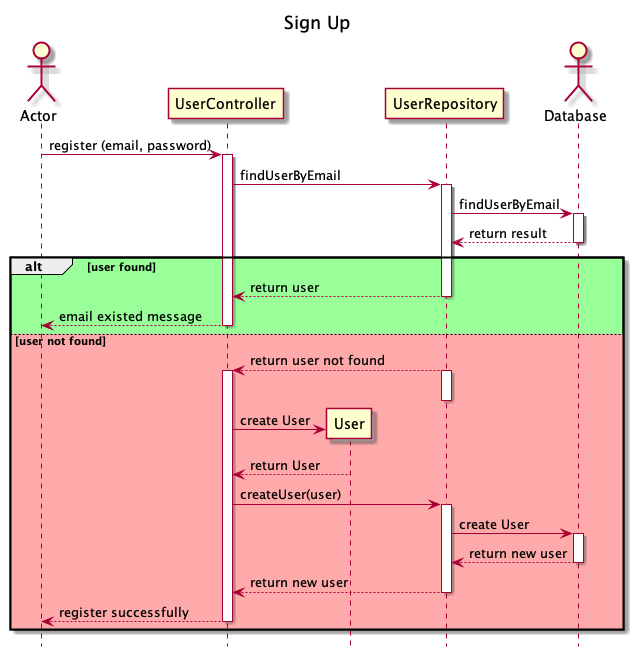

The diagram above was rendered by PlantUML. Its source (embedded in the PNG):
@startuml Signup
hide footbox
title Sign Up

actor Actor as actor
participant UserController as controller
participant User as user
participant UserRepository as repo
actor Database as database

actor -> controller : register (email, password)
activate controller
controller -> repo : findUserByEmail
activate repo
repo -> database : findUserByEmail
activate database
database --> repo : return result
deactivate database

alt #99FF99 user found
repo --> controller : return user
deactivate repo
controller --> actor : email existed message
deactivate controller

else #FFAAAA user not found
repo --> controller : return user not found
activate repo
deactivate repo
activate controller
create user
controller -> user : create User
user --> controller : return User
controller -> repo : createUser(user)
activate repo
repo -> database : create User
activate database
database --> repo : return new user
deactivate database
repo --> controller : return new user
deactivate repo
controller --> actor : register successfully
deactivate controller
end
@enduml